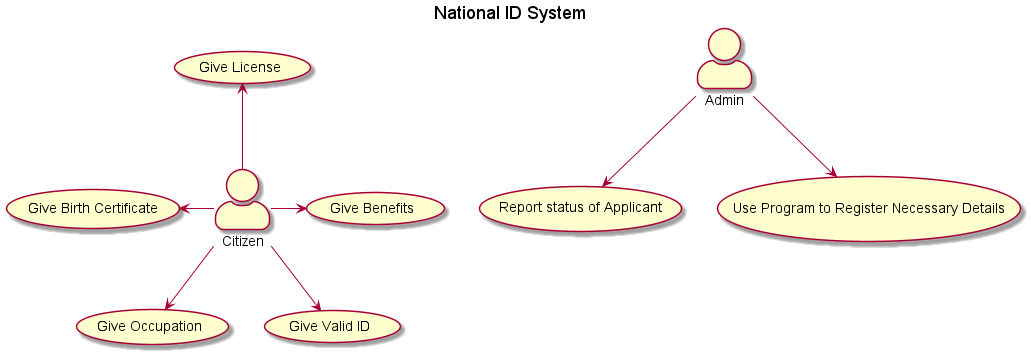

The diagram above was rendered by PlantUML. Its source (embedded in the PNG):
@startuml
skinparam actorStyle awesome
title "National ID System"
:Citizen: -left-> (Use1)
:Citizen: -right-> (Use2)
:Citizen: -down-> (Use3)
:Citizen: -up-> (Use4)
:Citizen: --> (Use5)
"Give Birth Certificate" as (Use1)
"Give Benefits" as (Use2)
"Give Occupation" as (Use3)
"Give License" as (Use4)
"Give Valid ID" as (Use5)

"Admin" as Admin
Admin --> (AdminUse1)
Admin --> (AdminUse2)
"Use Program to Register Necessary Details" as (AdminUse2)
"Report status of Applicant" as (AdminUse1)
@enduml